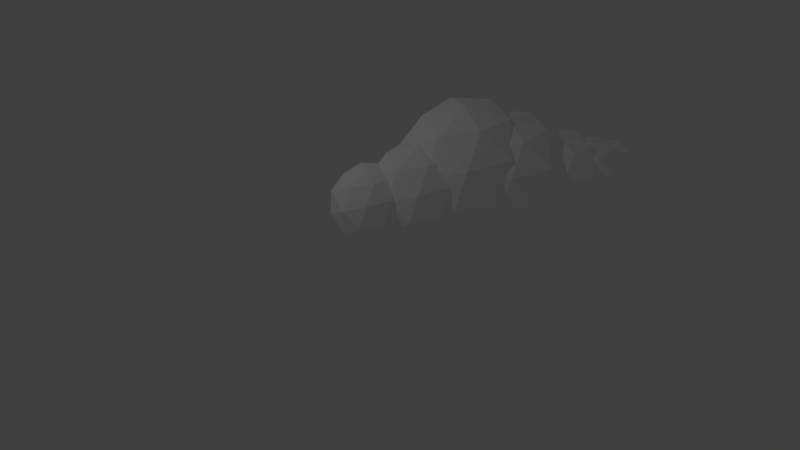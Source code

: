 # Source: oblak-veliki.blend  (saved by Blender 2.79.0; exported with 4.5.12 LTS)
import bpy
from mathutils import Matrix  # noqa: F401  (used for matrix-valued properties, if any)

bpy.ops.wm.read_factory_settings(use_empty=True)
scene = bpy.context.scene
scene.name = 'Scene'

# ---- collections
col_collection_1 = bpy.data.collections.new('Collection 1'); scene.collection.children.link(col_collection_1)

# ---- materials (node trees are filled in below, after node groups)
mat_material = bpy.data.materials.new('Material')
mat_material.alpha_threshold = 0.0
mat_material.use_transparent_shadow = False
mat_material.diffuse_color = (1.0, 1.0, 1.0, 1.0)
mat_material.roughness = 0.5

# ---- material node trees

# ---- world
world_world = bpy.data.worlds.new('World'); scene.world = world_world
world_world.color = (0.05088, 0.05088, 0.05088)
world_world.use_sun_shadow = False
world_world.sun_shadow_jitter_overblur = 0.0
world_world.cycles.sampling_method = 'MANUAL'

# ---- cameras
cam_camera = bpy.data.cameras.new('Camera')
cam_camera.clip_end = 100.0
cam_camera.lens = 35.0
cam_camera.sensor_width = 32.0
cam_camera.sensor_height = 18.0
cam_camera.ortho_scale = 7.314
cam_camera.dof.focus_distance = 0.0
cam_camera.dof.aperture_fstop = 128.0

# ---- lights
light_lamp = bpy.data.lights.new('Lamp', 'POINT')
light_lamp.transmission_factor = 0.0
light_lamp.cutoff_distance = 30.0
light_lamp.energy = 100.0
light_lamp.shadow_buffer_clip_start = 1.001
light_lamp.shadow_soft_size = 0.1
light_lamp.shadow_maximum_resolution = 0.006
light_lamp.use_absolute_resolution = True

# ---- meshes
me_icosphere_018 = bpy.data.meshes.new('Icosphere.018')
me_icosphere_018.from_pydata([(0.0, 0.0, -1.0), (0.7236, -0.5257, -0.4472), (-0.2764, -0.8506, -0.4472), (-0.8944, 0.0, -0.4472), (-0.2764, 0.8506, -0.4472), (0.7236, 0.5257, -0.4472), (0.2764, -0.8506, 0.4472), (-0.7236, -0.5257, 0.4472), (-0.7236, 0.5257, 0.4472), (0.2764, 0.8506, 0.4472), (0.8944, 0.0, 0.4472), (0.0, 0.0, 1.0), (-0.1625, -0.5, -0.8507), (0.4253, -0.309, -0.8507), (0.2629, -0.809, -0.5257), (0.8506, 0.0, -0.5257), (0.4253, 0.309, -0.8507), (-0.5257, 0.0, -0.8507), (-0.6882, -0.5, -0.5257), (-0.1625, 0.5, -0.8507), (-0.6882, 0.5, -0.5257), (0.2629, 0.809, -0.5257), (0.9511, -0.309, 0.0), (0.9511, 0.309, 0.0), (0.0, -1.0, 0.0), (0.5878, -0.809, 0.0), (-0.9511, -0.309, 0.0), (-0.5878, -0.809, 0.0), (-0.5878, 0.809, 0.0), (-0.9511, 0.309, 0.0), (0.5878, 0.809, 0.0), (0.0, 1.0, 0.0), (0.6882, -0.5, 0.5257), (-0.2629, -0.809, 0.5257), (-0.8506, 0.0, 0.5257), (-0.2629, 0.809, 0.5257), (0.6882, 0.5, 0.5257), (0.1625, -0.5, 0.8507), (0.5257, 0.0, 0.8507), (-0.4253, -0.309, 0.8507), (-0.4253, 0.309, 0.8507), (0.1625, 0.5, 0.8507), (0.6973, -6.003, -0.7624), (1.249, -6.404, -0.3409), (0.4866, -6.652, -0.3409), (0.01548, -6.003, -0.3409), (0.4866, -5.355, -0.3409), (1.249, -5.602, -0.3409), (0.9081, -6.652, 0.3409), (0.1457, -6.404, 0.3409), (0.1457, -5.602, 0.3409), (0.9081, -5.355, 0.3409), (1.379, -6.003, 0.3409), (0.6973, -6.003, 0.7624), (0.5735, -6.384, -0.6485), (1.022, -6.239, -0.6485), (0.8977, -6.62, -0.4008), (1.346, -6.003, -0.4008), (1.022, -5.768, -0.6485), (0.2966, -6.003, -0.6485), (0.1727, -6.384, -0.4008), (0.5735, -5.622, -0.6485), (0.1727, -5.622, -0.4008), (0.8977, -5.386, -0.4008), (1.422, -6.239, 3.325e-07), (1.422, -5.768, 3.325e-07), (0.6973, -6.766, 3.325e-07), (1.145, -6.62, 3.325e-07), (-0.02769, -6.239, 3.325e-07), (0.2492, -6.62, 3.325e-07), (0.2492, -5.386, 3.325e-07), (-0.02769, -5.768, 3.325e-07), (1.145, -5.386, 3.325e-07), (0.6973, -5.241, 3.325e-07), (1.222, -6.384, 0.4008), (0.4969, -6.62, 0.4008), (0.04885, -6.003, 0.4008), (0.4969, -5.386, 0.4008), (1.222, -5.622, 0.4008), (0.8212, -6.384, 0.6485), (1.098, -6.003, 0.6485), (0.3731, -6.239, 0.6485), (0.3731, -5.768, 0.6485), (0.8212, -5.622, 0.6485), (0.7744, -5.34, -1.07), (1.549, -5.903, -0.4785), (0.4787, -6.25, -0.4785), (-0.1827, -5.34, -0.4785), (0.4787, -4.43, -0.4785), (1.549, -4.778, -0.4785), (1.07, -6.25, 0.4785), (0.0001206, -5.903, 0.4785), (0.0001206, -4.778, 0.4785), (1.07, -4.43, 0.4785), (1.732, -5.34, 0.4785), (0.7744, -5.34, 1.07), (0.6006, -5.875, -0.9102), (1.23, -5.671, -0.9102), (1.056, -6.206, -0.5626), (1.685, -5.34, -0.5626), (1.23, -5.009, -0.9102), (0.2119, -5.34, -0.9102), (0.03802, -5.875, -0.5626), (0.6006, -4.805, -0.9102), (0.03802, -4.805, -0.5626), (1.056, -4.474, -0.5626), (1.792, -5.671, 3.693e-07), (1.792, -5.009, 3.693e-07), (0.7744, -6.41, 3.693e-07), (1.403, -6.206, 3.693e-07), (-0.2433, -5.671, 3.693e-07), (0.1455, -6.206, 3.693e-07), (0.1455, -4.474, 3.693e-07), (-0.2433, -5.009, 3.693e-07), (1.403, -4.474, 3.693e-07), (0.7744, -4.27, 3.693e-07), (1.511, -5.875, 0.5626), (0.4931, -6.206, 0.5626), (-0.1358, -5.34, 0.5626), (0.4931, -4.474, 0.5626), (1.511, -4.805, 0.5626), (0.9483, -5.875, 0.9102), (1.337, -5.34, 0.9102), (0.3193, -5.671, 0.9102), (0.3193, -5.009, 0.9102), (0.9483, -4.805, 0.9102), (0.6351, -4.689, -1.252), (1.541, -5.347, -0.56), (0.2891, -5.754, -0.56), (-0.4848, -4.689, -0.56), (0.2891, -3.624, -0.56), (1.541, -4.03, -0.56), (0.9812, -5.754, 0.56), (-0.2709, -5.347, 0.56), (-0.2709, -4.03, 0.56), (0.9812, -3.624, 0.56), (1.755, -4.689, 0.56), (0.6351, -4.689, 1.252), (0.4317, -5.315, -1.065), (1.168, -5.076, -1.065), (0.9643, -5.702, -0.6583), (1.7, -4.689, -0.6583), (1.168, -4.302, -1.065), (-0.02316, -4.689, -1.065), (-0.2266, -5.315, -0.6583), (0.4317, -4.063, -1.065), (-0.2266, -4.063, -0.6583), (0.9643, -3.676, -0.6583), (1.826, -5.076, 3.029e-07), (1.826, -4.302, 3.029e-07), (0.6351, -5.941, 3.029e-07), (1.371, -5.702, 3.029e-07), (-0.5557, -5.076, 3.029e-07), (-0.1009, -5.702, 3.029e-07), (-0.1009, -3.676, 3.029e-07), (-0.5557, -4.302, 3.029e-07), (1.371, -3.676, 3.029e-07), (0.6351, -3.437, 3.029e-07), (1.497, -5.315, 0.6583), (0.306, -5.702, 0.6583), (-0.43, -4.689, 0.6583), (0.306, -3.676, 0.6583), (1.497, -4.063, 0.6583), (0.8386, -5.315, 1.065), (1.293, -4.689, 1.065), (0.1026, -5.076, 1.065), (0.1026, -4.302, 1.065), (0.8386, -4.063, 1.065), (0.1671, -3.51, -1.607), (1.33, -4.355, -0.7188), (-0.2771, -4.877, -0.7188), (-1.27, -3.51, -0.7188), (-0.2771, -2.143, -0.7188), (1.33, -2.665, -0.7188), (0.6113, -4.877, 0.7188), (-0.9958, -4.355, 0.7188), (-0.9958, -2.665, 0.7188), (0.6113, -2.143, 0.7188), (1.605, -3.51, 0.7188), (0.1671, -3.51, 1.607), (-0.09395, -4.314, -1.367), (0.8507, -4.007, -1.367), (0.5896, -4.81, -0.8449), (1.534, -3.51, -0.8449), (0.8507, -3.013, -1.367), (-0.6778, -3.51, -1.367), (-0.9389, -4.314, -0.8449), (-0.09395, -2.706, -1.367), (-0.9389, -2.706, -0.8449), (0.5896, -2.21, -0.8449), (1.696, -4.007, 7.97e-08), (1.696, -3.013, 7.97e-08), (0.1671, -5.117, 7.97e-08), (1.112, -4.81, 7.97e-08), (-1.361, -4.007, 7.97e-08), (-0.7775, -4.81, 7.97e-08), (-0.7775, -2.21, 7.97e-08), (-1.361, -3.013, 7.97e-08), (1.112, -2.21, 7.97e-08), (0.1671, -1.903, 7.97e-08), (1.273, -4.314, 0.8449), (-0.2553, -4.81, 0.8449), (-1.2, -3.51, 0.8449), (-0.2553, -2.21, 0.8449), (1.273, -2.706, 0.8449), (0.4282, -4.314, 1.367), (1.012, -3.51, 1.367), (-0.5164, -4.007, 1.367), (-0.5164, -3.013, 1.367), (0.4282, -2.706, 1.367), (-0.2674, -2.574, -1.78), (1.021, -3.51, -0.7961), (-0.7594, -4.088, -0.7961), (-1.86, -2.574, -0.796), (-0.7594, -1.06, -0.7961), (1.021, -1.638, -0.7961), (0.2245, -4.088, 0.7961), (-1.555, -3.51, 0.7961), (-1.555, -1.638, 0.7961), (0.2245, -1.06, 0.7961), (1.325, -2.574, 0.796), (-0.2674, -2.574, 1.78), (-0.5566, -3.464, -1.514), (0.4897, -3.124, -1.514), (0.2005, -4.014, -0.9358), (1.247, -2.574, -0.9358), (0.4897, -2.024, -1.514), (-1.203, -2.574, -1.514), (-1.492, -3.464, -0.9358), (-0.5566, -1.684, -1.514), (-1.492, -1.684, -0.9358), (0.2005, -1.134, -0.9358), (1.425, -3.124, -1.275e-07), (1.425, -2.024, -1.275e-07), (-0.2674, -4.354, -1.275e-07), (0.7788, -4.014, -1.275e-07), (-1.96, -3.124, -1.275e-07), (-1.314, -4.014, -1.275e-07), (-1.314, -1.134, -1.275e-07), (-1.96, -2.024, -1.275e-07), (0.7788, -1.134, -1.275e-07), (-0.2674, -0.794, -1.275e-07), (0.9576, -3.464, 0.9358), (-0.7353, -4.014, 0.9358), (-1.782, -2.574, 0.9358), (-0.7353, -1.134, 0.9358), (0.9576, -1.684, 0.9358), (0.02175, -3.464, 1.514), (0.6684, -2.574, 1.514), (-1.025, -3.124, 1.514), (-1.025, -2.024, 1.514), (0.02175, -1.684, 1.514), (0.03343, -1.27, -1.315), (0.9851, -1.962, -0.5882), (-0.3301, -2.389, -0.5882), (-1.143, -1.27, -0.5882), (-0.3301, -0.1515, -0.5882), (0.9851, -0.5788, -0.5882), (0.3969, -2.389, 0.5882), (-0.9183, -1.962, 0.5882), (-0.9183, -0.5788, 0.5882), (0.3969, -0.1515, 0.5882), (1.21, -1.27, 0.5882), (0.03343, -1.27, 1.315), (-0.1802, -1.928, -1.119), (0.5928, -1.677, -1.119), (0.3792, -2.334, -0.6915), (1.152, -1.27, -0.6915), (0.5928, -0.8639, -1.119), (-0.658, -1.27, -1.119), (-0.8717, -1.928, -0.6915), (-0.1802, -0.6127, -1.119), (-0.8717, -0.6127, -0.6915), (0.3792, -0.2063, -0.6915), (1.284, -1.677, 1.594e-08), (1.284, -0.8639, 1.594e-08), (0.03343, -2.585, 1.594e-08), (0.8065, -2.334, 1.594e-08), (-1.217, -1.677, 1.594e-08), (-0.7396, -2.334, 1.594e-08), (-0.7396, -0.2062, 1.594e-08), (-1.217, -0.8639, 1.594e-08), (0.8065, -0.2062, 1.594e-08), (0.03343, 0.04494, 1.594e-08), (0.9385, -1.928, 0.6915), (-0.3123, -2.334, 0.6915), (-1.085, -1.27, 0.6915), (-0.3123, -0.2063, 0.6915), (0.9385, -0.6127, 0.6915), (0.2471, -1.928, 1.119), (0.7249, -1.27, 1.119), (-0.526, -1.677, 1.119), (-0.526, -0.8639, 1.119), (0.2471, -0.6127, 1.119)], [], [(0, 13, 12), (1, 13, 15), (0, 12, 17), (0, 17, 19), (0, 19, 16), (1, 15, 22), (2, 14, 24), (3, 18, 26), (4, 20, 28), (5, 21, 30), (1, 22, 25), (2, 24, 27), (3, 26, 29), (4, 28, 31), (5, 30, 23), (6, 32, 37), (7, 33, 39), (8, 34, 40), (9, 35, 41), (10, 36, 38), (38, 41, 11), (38, 36, 41), (36, 9, 41), (41, 40, 11), (41, 35, 40), (35, 8, 40), (40, 39, 11), (40, 34, 39), (34, 7, 39), (39, 37, 11), (39, 33, 37), (33, 6, 37), (37, 38, 11), (37, 32, 38), (32, 10, 38), (23, 36, 10), (23, 30, 36), (30, 9, 36), (31, 35, 9), (31, 28, 35), (28, 8, 35), (29, 34, 8), (29, 26, 34), (26, 7, 34), (27, 33, 7), (27, 24, 33), (24, 6, 33), (25, 32, 6), (25, 22, 32), (22, 10, 32), (30, 31, 9), (30, 21, 31), (21, 4, 31), (28, 29, 8), (28, 20, 29), (20, 3, 29), (26, 27, 7), (26, 18, 27), (18, 2, 27), (24, 25, 6), (24, 14, 25), (14, 1, 25), (22, 23, 10), (22, 15, 23), (15, 5, 23), (16, 21, 5), (16, 19, 21), (19, 4, 21), (19, 20, 4), (19, 17, 20), (17, 3, 20), (17, 18, 3), (17, 12, 18), (12, 2, 18), (15, 16, 5), (15, 13, 16), (13, 0, 16), (12, 14, 2), (12, 13, 14), (13, 1, 14), (42, 55, 54), (43, 55, 57), (42, 54, 59), (42, 59, 61), (42, 61, 58), (43, 57, 64), (44, 56, 66), (45, 60, 68), (46, 62, 70), (47, 63, 72), (43, 64, 67), (44, 66, 69), (45, 68, 71), (46, 70, 73), (47, 72, 65), (48, 74, 79), (49, 75, 81), (50, 76, 82), (51, 77, 83), (52, 78, 80), (80, 83, 53), (80, 78, 83), (78, 51, 83), (83, 82, 53), (83, 77, 82), (77, 50, 82), (82, 81, 53), (82, 76, 81), (76, 49, 81), (81, 79, 53), (81, 75, 79), (75, 48, 79), (79, 80, 53), (79, 74, 80), (74, 52, 80), (65, 78, 52), (65, 72, 78), (72, 51, 78), (73, 77, 51), (73, 70, 77), (70, 50, 77), (71, 76, 50), (71, 68, 76), (68, 49, 76), (69, 75, 49), (69, 66, 75), (66, 48, 75), (67, 74, 48), (67, 64, 74), (64, 52, 74), (72, 73, 51), (72, 63, 73), (63, 46, 73), (70, 71, 50), (70, 62, 71), (62, 45, 71), (68, 69, 49), (68, 60, 69), (60, 44, 69), (66, 67, 48), (66, 56, 67), (56, 43, 67), (64, 65, 52), (64, 57, 65), (57, 47, 65), (58, 63, 47), (58, 61, 63), (61, 46, 63), (61, 62, 46), (61, 59, 62), (59, 45, 62), (59, 60, 45), (59, 54, 60), (54, 44, 60), (57, 58, 47), (57, 55, 58), (55, 42, 58), (54, 56, 44), (54, 55, 56), (55, 43, 56), (84, 97, 96), (85, 97, 99), (84, 96, 101), (84, 101, 103), (84, 103, 100), (85, 99, 106), (86, 98, 108), (87, 102, 110), (88, 104, 112), (89, 105, 114), (85, 106, 109), (86, 108, 111), (87, 110, 113), (88, 112, 115), (89, 114, 107), (90, 116, 121), (91, 117, 123), (92, 118, 124), (93, 119, 125), (94, 120, 122), (122, 125, 95), (122, 120, 125), (120, 93, 125), (125, 124, 95), (125, 119, 124), (119, 92, 124), (124, 123, 95), (124, 118, 123), (118, 91, 123), (123, 121, 95), (123, 117, 121), (117, 90, 121), (121, 122, 95), (121, 116, 122), (116, 94, 122), (107, 120, 94), (107, 114, 120), (114, 93, 120), (115, 119, 93), (115, 112, 119), (112, 92, 119), (113, 118, 92), (113, 110, 118), (110, 91, 118), (111, 117, 91), (111, 108, 117), (108, 90, 117), (109, 116, 90), (109, 106, 116), (106, 94, 116), (114, 115, 93), (114, 105, 115), (105, 88, 115), (112, 113, 92), (112, 104, 113), (104, 87, 113), (110, 111, 91), (110, 102, 111), (102, 86, 111), (108, 109, 90), (108, 98, 109), (98, 85, 109), (106, 107, 94), (106, 99, 107), (99, 89, 107), (100, 105, 89), (100, 103, 105), (103, 88, 105), (103, 104, 88), (103, 101, 104), (101, 87, 104), (101, 102, 87), (101, 96, 102), (96, 86, 102), (99, 100, 89), (99, 97, 100), (97, 84, 100), (96, 98, 86), (96, 97, 98), (97, 85, 98), (126, 139, 138), (127, 139, 141), (126, 138, 143), (126, 143, 145), (126, 145, 142), (127, 141, 148), (128, 140, 150), (129, 144, 152), (130, 146, 154), (131, 147, 156), (127, 148, 151), (128, 150, 153), (129, 152, 155), (130, 154, 157), (131, 156, 149), (132, 158, 163), (133, 159, 165), (134, 160, 166), (135, 161, 167), (136, 162, 164), (164, 167, 137), (164, 162, 167), (162, 135, 167), (167, 166, 137), (167, 161, 166), (161, 134, 166), (166, 165, 137), (166, 160, 165), (160, 133, 165), (165, 163, 137), (165, 159, 163), (159, 132, 163), (163, 164, 137), (163, 158, 164), (158, 136, 164), (149, 162, 136), (149, 156, 162), (156, 135, 162), (157, 161, 135), (157, 154, 161), (154, 134, 161), (155, 160, 134), (155, 152, 160), (152, 133, 160), (153, 159, 133), (153, 150, 159), (150, 132, 159), (151, 158, 132), (151, 148, 158), (148, 136, 158), (156, 157, 135), (156, 147, 157), (147, 130, 157), (154, 155, 134), (154, 146, 155), (146, 129, 155), (152, 153, 133), (152, 144, 153), (144, 128, 153), (150, 151, 132), (150, 140, 151), (140, 127, 151), (148, 149, 136), (148, 141, 149), (141, 131, 149), (142, 147, 131), (142, 145, 147), (145, 130, 147), (145, 146, 130), (145, 143, 146), (143, 129, 146), (143, 144, 129), (143, 138, 144), (138, 128, 144), (141, 142, 131), (141, 139, 142), (139, 126, 142), (138, 140, 128), (138, 139, 140), (139, 127, 140), (168, 181, 180), (169, 181, 183), (168, 180, 185), (168, 185, 187), (168, 187, 184), (169, 183, 190), (170, 182, 192), (171, 186, 194), (172, 188, 196), (173, 189, 198), (169, 190, 193), (170, 192, 195), (171, 194, 197), (172, 196, 199), (173, 198, 191), (174, 200, 205), (175, 201, 207), (176, 202, 208), (177, 203, 209), (178, 204, 206), (206, 209, 179), (206, 204, 209), (204, 177, 209), (209, 208, 179), (209, 203, 208), (203, 176, 208), (208, 207, 179), (208, 202, 207), (202, 175, 207), (207, 205, 179), (207, 201, 205), (201, 174, 205), (205, 206, 179), (205, 200, 206), (200, 178, 206), (191, 204, 178), (191, 198, 204), (198, 177, 204), (199, 203, 177), (199, 196, 203), (196, 176, 203), (197, 202, 176), (197, 194, 202), (194, 175, 202), (195, 201, 175), (195, 192, 201), (192, 174, 201), (193, 200, 174), (193, 190, 200), (190, 178, 200), (198, 199, 177), (198, 189, 199), (189, 172, 199), (196, 197, 176), (196, 188, 197), (188, 171, 197), (194, 195, 175), (194, 186, 195), (186, 170, 195), (192, 193, 174), (192, 182, 193), (182, 169, 193), (190, 191, 178), (190, 183, 191), (183, 173, 191), (184, 189, 173), (184, 187, 189), (187, 172, 189), (187, 188, 172), (187, 185, 188), (185, 171, 188), (185, 186, 171), (185, 180, 186), (180, 170, 186), (183, 184, 173), (183, 181, 184), (181, 168, 184), (180, 182, 170), (180, 181, 182), (181, 169, 182), (210, 223, 222), (211, 223, 225), (210, 222, 227), (210, 227, 229), (210, 229, 226), (211, 225, 232), (212, 224, 234), (213, 228, 236), (214, 230, 238), (215, 231, 240), (211, 232, 235), (212, 234, 237), (213, 236, 239), (214, 238, 241), (215, 240, 233), (216, 242, 247), (217, 243, 249), (218, 244, 250), (219, 245, 251), (220, 246, 248), (248, 251, 221), (248, 246, 251), (246, 219, 251), (251, 250, 221), (251, 245, 250), (245, 218, 250), (250, 249, 221), (250, 244, 249), (244, 217, 249), (249, 247, 221), (249, 243, 247), (243, 216, 247), (247, 248, 221), (247, 242, 248), (242, 220, 248), (233, 246, 220), (233, 240, 246), (240, 219, 246), (241, 245, 219), (241, 238, 245), (238, 218, 245), (239, 244, 218), (239, 236, 244), (236, 217, 244), (237, 243, 217), (237, 234, 243), (234, 216, 243), (235, 242, 216), (235, 232, 242), (232, 220, 242), (240, 241, 219), (240, 231, 241), (231, 214, 241), (238, 239, 218), (238, 230, 239), (230, 213, 239), (236, 237, 217), (236, 228, 237), (228, 212, 237), (234, 235, 216), (234, 224, 235), (224, 211, 235), (232, 233, 220), (232, 225, 233), (225, 215, 233), (226, 231, 215), (226, 229, 231), (229, 214, 231), (229, 230, 214), (229, 227, 230), (227, 213, 230), (227, 228, 213), (227, 222, 228), (222, 212, 228), (225, 226, 215), (225, 223, 226), (223, 210, 226), (222, 224, 212), (222, 223, 224), (223, 211, 224), (252, 265, 264), (253, 265, 267), (252, 264, 269), (252, 269, 271), (252, 271, 268), (253, 267, 274), (254, 266, 276), (255, 270, 278), (256, 272, 280), (257, 273, 282), (253, 274, 277), (254, 276, 279), (255, 278, 281), (256, 280, 283), (257, 282, 275), (258, 284, 289), (259, 285, 291), (260, 286, 292), (261, 287, 293), (262, 288, 290), (290, 293, 263), (290, 288, 293), (288, 261, 293), (293, 292, 263), (293, 287, 292), (287, 260, 292), (292, 291, 263), (292, 286, 291), (286, 259, 291), (291, 289, 263), (291, 285, 289), (285, 258, 289), (289, 290, 263), (289, 284, 290), (284, 262, 290), (275, 288, 262), (275, 282, 288), (282, 261, 288), (283, 287, 261), (283, 280, 287), (280, 260, 287), (281, 286, 260), (281, 278, 286), (278, 259, 286), (279, 285, 259), (279, 276, 285), (276, 258, 285), (277, 284, 258), (277, 274, 284), (274, 262, 284), (282, 283, 261), (282, 273, 283), (273, 256, 283), (280, 281, 260), (280, 272, 281), (272, 255, 281), (278, 279, 259), (278, 270, 279), (270, 254, 279), (276, 277, 258), (276, 266, 277), (266, 253, 277), (274, 275, 262), (274, 267, 275), (267, 257, 275), (268, 273, 257), (268, 271, 273), (271, 256, 273), (271, 272, 256), (271, 269, 272), (269, 255, 272), (269, 270, 255), (269, 264, 270), (264, 254, 270), (267, 268, 257), (267, 265, 268), (265, 252, 268), (264, 266, 254), (264, 265, 266), (265, 253, 266)])
me_icosphere_018.materials.append(mat_material)
me_icosphere_018.use_remesh_preserve_volume = False
me_icosphere_018.use_remesh_preserve_attributes = False
me_icosphere_018.use_mirror_vertex_groups = False
me_icosphere_018.update()

# ---- objects
ob_icosphere_3 = bpy.data.objects.new('Icosphere.3', me_icosphere_018)
ob_lamp = bpy.data.objects.new('Lamp', light_lamp)
ob_camera = bpy.data.objects.new('Camera', cam_camera)

# ---- transforms, parenting, visibility, modifiers, constraints
ob_icosphere_3.location = (0.0, 2.412, 0.0)
ob_icosphere_3.rotation_euler = (-0.0, 3.142, 0.09575)
ob_icosphere_3.scale = (0.9163, 0.9163, 0.9163)
ob_icosphere_3.lineart.crease_threshold = 0.0
ob_lamp.location = (4.157, 6.533, 5.904)
ob_lamp.rotation_euler = (0.6503, 0.05522, 1.866)
ob_lamp.lock_rotations_4d = False
ob_lamp.empty_display_type = 'ARROWS'
ob_lamp.color = (0.0, 0.0, 0.0, 0.0)
ob_lamp.lineart.crease_threshold = 0.0
ob_camera.location = (-7.71, 5.302, 17.26)
ob_camera.rotation_euler = (0.4164, -0.1012, -1.794)
ob_camera.scale = (1.14, 1.0, 1.24)
ob_camera.lock_rotations_4d = False
ob_camera.empty_display_type = 'ARROWS'
ob_camera.color = (0.0, 0.0, 0.0, 0.0)
ob_camera.display_type = 'WIRE'
ob_camera.lineart.crease_threshold = 0.0

# ---- collection membership
col_collection_1.objects.link(ob_icosphere_3)
col_collection_1.objects.link(ob_lamp)
col_collection_1.objects.link(ob_camera)

# ---- scene / render settings (as saved in the file)
scene.camera = ob_camera
scene.frame_start = 1; scene.frame_end = 250; scene.frame_set(1)
scene.render.engine = 'BLENDER_EEVEE_NEXT'
scene.render.resolution_percentage = 50
scene.render.dither_intensity = 0.0
scene.cycles.use_denoising = False
scene.cycles.samples = 128
scene.cycles.sampling_pattern = 'TABULATED_SOBOL'
scene.cycles.use_adaptive_sampling = False
scene.cycles.use_light_tree = False
scene.cycles.blur_glossy = 0.0
scene.cycles.sample_clamp_indirect = 0.0
scene.view_settings.view_transform = 'Standard'
bpy.context.view_layer.update()
